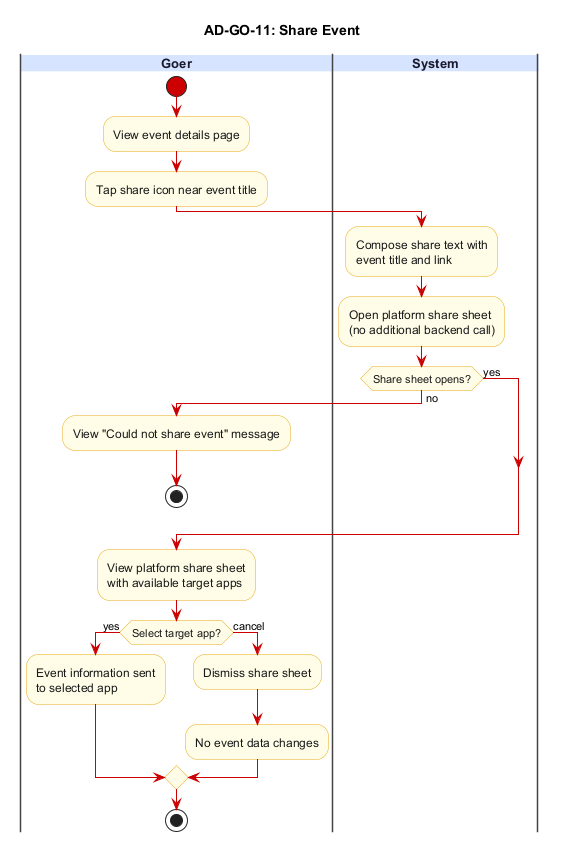

The diagram above was rendered by PlantUML. Its source (embedded in the PNG):
@startuml AD-GO-11_share_event
title AD-GO-11: Share Event

skinparam backgroundColor #FFFFFF
skinparam swimlane {
  BorderColor #444444
  TitleBackgroundColor #D6E4FF
  TitleFontColor #1A1A2E
  TitleFontSize 13
  TitleFontStyle bold
}
skinparam activity {
  BackgroundColor #FFFDE7
  BorderColor #E6A817
  FontColor #1A1A1A
  DiamondBackgroundColor #FFFDE7
  DiamondBorderColor #E6A817
  ArrowColor #CC0000
  StartColor #CC0000
  EndColor #000000
}

|Goer|
start
:View event details page;
:Tap share icon near event title;

|System|
:Compose share text with\nevent title and link;
:Open platform share sheet\n(no additional backend call);
if (Share sheet opens?) then (no)
  |Goer|
  :View "Could not share event" message;
  stop
else (yes)
endif

|Goer|
:View platform share sheet\nwith available target apps;
if (Select target app?) then (yes)
  :Event information sent\nto selected app;
else (cancel)
  :Dismiss share sheet;
  :No event data changes;
endif

stop
@enduml